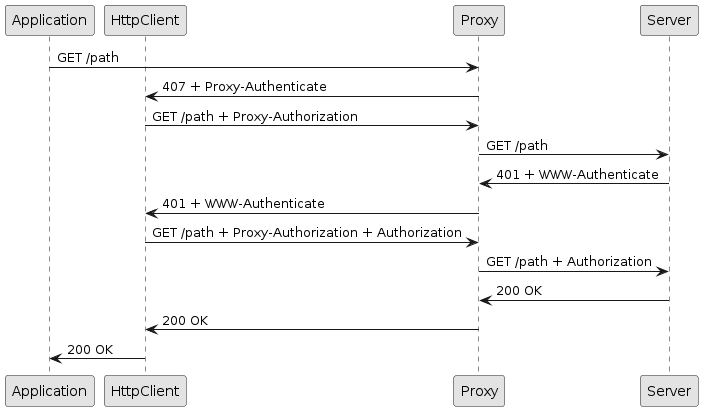

The diagram above was rendered by PlantUML. Its source (embedded in the PNG):
@startuml
skinparam backgroundColor transparent
skinparam monochrome true
skinparam shadowing false

participant Application
participant HttpClient
participant Proxy
participant Server

Application -> Proxy : GET /path
Proxy -> HttpClient : 407 + Proxy-Authenticate
HttpClient -> Proxy : GET /path + Proxy-Authorization
Proxy -> Server : GET /path
Server -> Proxy : 401 + WWW-Authenticate
Proxy -> HttpClient : 401 + WWW-Authenticate
HttpClient -> Proxy : GET /path + Proxy-Authorization + Authorization
Proxy -> Server : GET /path + Authorization
Server -> Proxy : 200 OK
Proxy -> HttpClient : 200 OK
HttpClient -> Application : 200 OK
@enduml